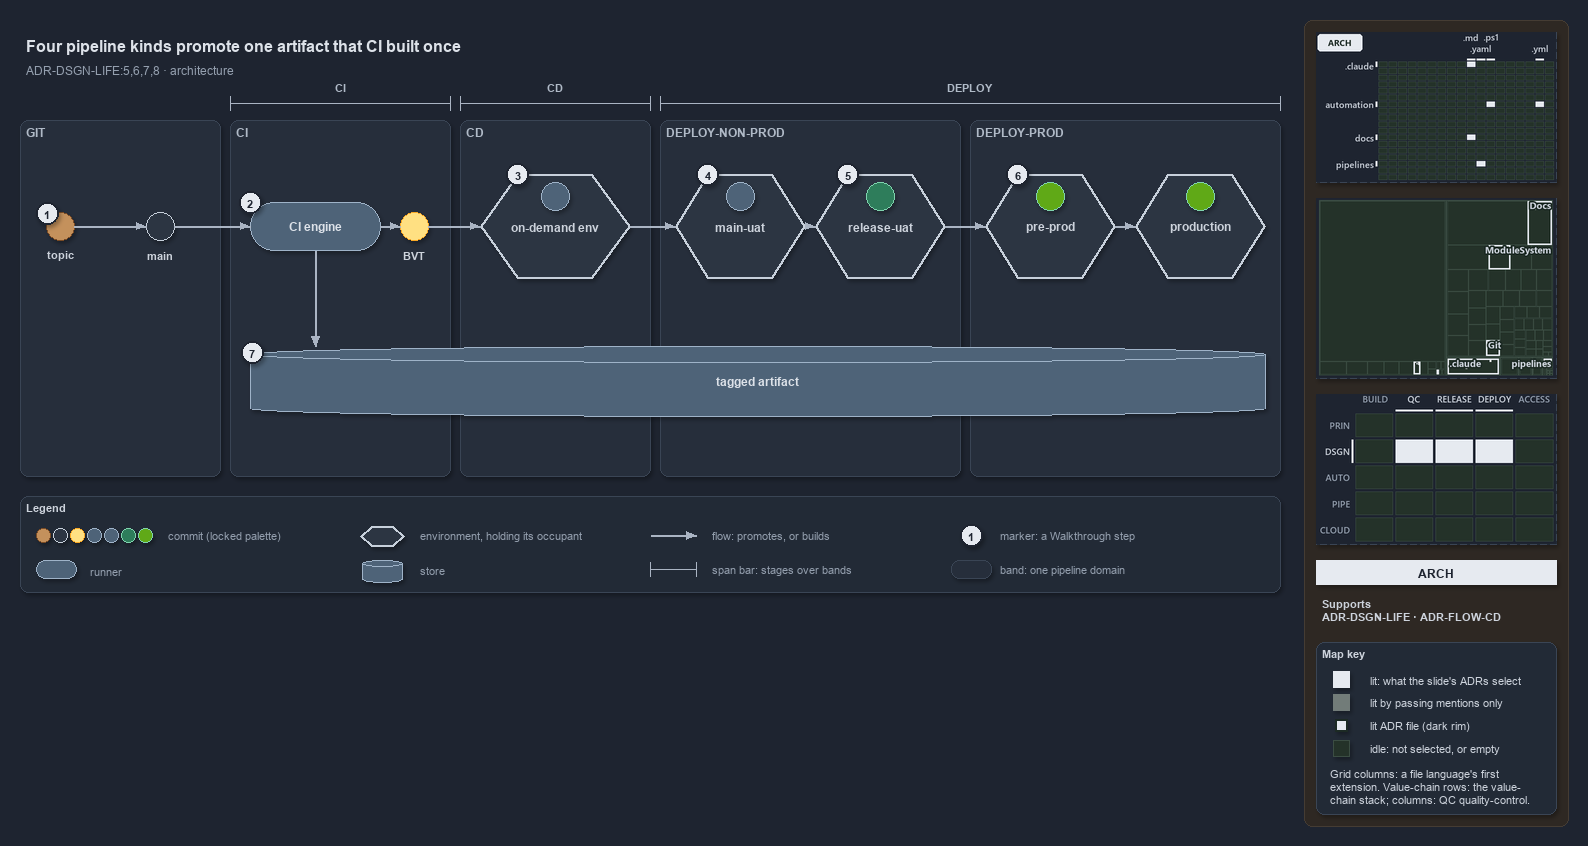

The diagram above was exported from draw.io. Its source (the exported page's mxGraphModel, read from the mxfile embedded in the PNG):
<mxGraphModel dx="1024" dy="768" grid="0" gridSize="10" guides="1" tooltips="1" connect="1" arrows="1" fold="1" page="1" pageScale="1" pageWidth="1572" pageHeight="600" background="#1E2430" math="0" shadow="1">
  <root>
    <mxCell id="0" />
    <mxCell id="1" parent="0" />
    <mxCell id="sidebar-bg" value="" style="rounded=1;arcSize=2;html=1;fillColor=#2E2823;strokeColor=#453C33;shadow=0;" vertex="1" parent="1">
      <mxGeometry x="1304" y="4" width="264" height="806" as="geometry" />
    </mxCell>
    <mxCell id="title" value="Four pipeline kinds promote one artifact that CI built once" style="text;html=1;align=left;verticalAlign=middle;fontSize=16;fontStyle=1;fontColor=#DDE2E9;" vertex="1" parent="1">
      <mxGeometry x="20" y="14" width="1260" height="30" as="geometry" />
    </mxCell>
    <mxCell id="subtitle" value="ADR-DSGN-LIFE:5,6,7,8 &amp;#183; architecture" style="text;html=1;align=left;verticalAlign=middle;fontSize=12;fontColor=#949FAE;" vertex="1" parent="1">
      <mxGeometry x="20" y="44" width="1240" height="20" as="geometry" />
    </mxCell>
    <mxCell id="span-ci" value="" style="shape=crossbar;whiteSpace=wrap;html=1;rounded=1;fillColor=none;strokeColor=#AAB4C3;strokeWidth=1.5;" vertex="1" parent="1">
      <mxGeometry x="230" y="80" width="220" height="14" as="geometry" />
    </mxCell>
    <mxCell id="span-ci-label" value="CI" style="text;html=1;align=center;verticalAlign=middle;fontSize=11;fontStyle=1;fontColor=#B0BAC7;labelBackgroundColor=#262E3B;" vertex="1" parent="1">
      <mxGeometry x="305" y="62" width="70" height="16" as="geometry" />
    </mxCell>
    <mxCell id="span-cd" value="" style="shape=crossbar;whiteSpace=wrap;html=1;rounded=1;fillColor=none;strokeColor=#AAB4C3;strokeWidth=1.5;" vertex="1" parent="1">
      <mxGeometry x="460" y="80" width="190" height="14" as="geometry" />
    </mxCell>
    <mxCell id="span-cd-label" value="CD" style="text;html=1;align=center;verticalAlign=middle;fontSize=11;fontStyle=1;fontColor=#B0BAC7;labelBackgroundColor=#262E3B;" vertex="1" parent="1">
      <mxGeometry x="520" y="62" width="70" height="16" as="geometry" />
    </mxCell>
    <mxCell id="span-deploy" value="" style="shape=crossbar;whiteSpace=wrap;html=1;rounded=1;fillColor=none;strokeColor=#AAB4C3;strokeWidth=1.5;" vertex="1" parent="1">
      <mxGeometry x="660" y="80" width="620" height="14" as="geometry" />
    </mxCell>
    <mxCell id="span-deploy-label" value="DEPLOY" style="text;html=1;align=center;verticalAlign=middle;fontSize=11;fontStyle=1;fontColor=#B0BAC7;labelBackgroundColor=#262E3B;" vertex="1" parent="1">
      <mxGeometry x="935" y="62" width="70" height="16" as="geometry" />
    </mxCell>
    <mxCell id="band-git" value="GIT" style="rounded=1;html=1;arcSize=3;fillColor=#262E3B;strokeColor=#3A4555;verticalAlign=top;align=left;spacingLeft=8;fontStyle=1;fontSize=12;fontColor=#B0BAC7;" vertex="1" parent="1">
      <mxGeometry x="20" y="104" width="200" height="356" as="geometry" />
    </mxCell>
    <mxCell id="band-ci" value="CI" style="rounded=1;html=1;arcSize=3;fillColor=#262E3B;strokeColor=#3A4555;verticalAlign=top;align=left;spacingLeft=8;fontStyle=1;fontSize=12;fontColor=#B0BAC7;" vertex="1" parent="1">
      <mxGeometry x="230" y="104" width="220" height="356" as="geometry" />
    </mxCell>
    <mxCell id="band-cd" value="CD" style="rounded=1;html=1;arcSize=3;fillColor=#262E3B;strokeColor=#3A4555;verticalAlign=top;align=left;spacingLeft=8;fontStyle=1;fontSize=12;fontColor=#B0BAC7;" vertex="1" parent="1">
      <mxGeometry x="460" y="104" width="190" height="356" as="geometry" />
    </mxCell>
    <mxCell id="band-nonprod" value="DEPLOY-NON-PROD" style="rounded=1;html=1;arcSize=3;fillColor=#262E3B;strokeColor=#3A4555;verticalAlign=top;align=left;spacingLeft=8;fontStyle=1;fontSize=12;fontColor=#B0BAC7;" vertex="1" parent="1">
      <mxGeometry x="660" y="104" width="300" height="356" as="geometry" />
    </mxCell>
    <mxCell id="band-prod" value="DEPLOY-PROD" style="rounded=1;html=1;arcSize=3;fillColor=#262E3B;strokeColor=#3A4555;verticalAlign=top;align=left;spacingLeft=8;fontStyle=1;fontSize=12;fontColor=#B0BAC7;" vertex="1" parent="1">
      <mxGeometry x="970" y="104" width="310" height="356" as="geometry" />
    </mxCell>
    <mxCell id="dot-topic" value="" style="ellipse;html=1;fillColor=#C4915C;strokeColor=#7A4B25;strokeWidth=1.5;fontStyle=1;fontSize=11;fontColor=#CDD3DC;" vertex="1" parent="1">
      <mxGeometry x="46" y="196" width="28" height="28" as="geometry" />
    </mxCell>
    <mxCell id="dot-topic-name" value="topic" style="text;html=1;align=center;verticalAlign=middle;fontSize=11;fontStyle=1;fontColor=#CDD3DC;" vertex="1" parent="1">
      <mxGeometry x="30" y="230" width="60" height="16" as="geometry" />
    </mxCell>
    <mxCell id="dot-main" value="" style="ellipse;html=1;fillColor=#2C3542;strokeColor=#C7D0DB;strokeWidth=1.5;fontStyle=1;fontSize=11;fontColor=#CDD3DC;" vertex="1" parent="1">
      <mxGeometry x="146" y="196" width="28" height="28" as="geometry" />
    </mxCell>
    <mxCell id="dot-main-name" value="main" style="text;html=1;align=center;verticalAlign=middle;fontSize=11;fontStyle=1;fontColor=#CDD3DC;" vertex="1" parent="1">
      <mxGeometry x="115" y="230" width="90" height="16" as="geometry" />
    </mxCell>
    <mxCell id="run-ci" value="&lt;b&gt;CI engine&lt;/b&gt;" style="rounded=1;arcSize=50;whiteSpace=wrap;html=1;fillColor=#4E6378;strokeColor=#9FB3C8;fontColor=#DDE2E9;fontSize=12;" vertex="1" parent="1">
      <mxGeometry x="250" y="186" width="130" height="48" as="geometry" />
    </mxCell>
    <mxCell id="dot-bvt" value="" style="ellipse;html=1;fillColor=#FFE082;strokeColor=#F9A825;strokeWidth=1.5;fontStyle=1;fontSize=11;fontColor=#CDD3DC;" vertex="1" parent="1">
      <mxGeometry x="400" y="196" width="28" height="28" as="geometry" />
    </mxCell>
    <mxCell id="dot-bvt-name" value="BVT" style="text;html=1;align=center;verticalAlign=middle;fontSize=11;fontStyle=1;fontColor=#CDD3DC;" vertex="1" parent="1">
      <mxGeometry x="369" y="230" width="90" height="16" as="geometry" />
    </mxCell>
    <mxCell id="env-ondemand" value="&lt;b&gt;on-demand env&lt;/b&gt;" style="shape=hexagon;perimeter=hexagonPerimeter2;whiteSpace=wrap;html=1;fillColor=#2C3542;strokeColor=#C7D0DB;strokeWidth=2;fontColor=#CDD3DC;fontSize=12;" vertex="1" parent="1">
      <mxGeometry x="480" y="158" width="150" height="104" as="geometry" />
    </mxCell>
    <mxCell id="env-ondemand-occupant" value="" style="ellipse;html=1;fillColor=#4E6378;strokeColor=#9FB3C8;strokeWidth=1.5;fontStyle=1;fontSize=11;fontColor=#CDD3DC;" vertex="1" parent="1">
      <mxGeometry x="541" y="166" width="28" height="28" as="geometry" />
    </mxCell>
    <mxCell id="env-mainuat" value="&lt;b&gt;main-uat&lt;/b&gt;" style="shape=hexagon;perimeter=hexagonPerimeter2;whiteSpace=wrap;html=1;fillColor=#2C3542;strokeColor=#C7D0DB;strokeWidth=2;fontColor=#CDD3DC;fontSize=12;" vertex="1" parent="1">
      <mxGeometry x="675" y="158" width="130" height="104" as="geometry" />
    </mxCell>
    <mxCell id="env-mainuat-occupant" value="" style="ellipse;html=1;fillColor=#4E6378;strokeColor=#9FB3C8;strokeWidth=1.5;fontStyle=1;fontSize=11;fontColor=#CDD3DC;" vertex="1" parent="1">
      <mxGeometry x="726" y="166" width="28" height="28" as="geometry" />
    </mxCell>
    <mxCell id="env-releaseuat" value="&lt;b&gt;release-uat&lt;/b&gt;" style="shape=hexagon;perimeter=hexagonPerimeter2;whiteSpace=wrap;html=1;fillColor=#2C3542;strokeColor=#C7D0DB;strokeWidth=2;fontColor=#CDD3DC;fontSize=12;" vertex="1" parent="1">
      <mxGeometry x="815" y="158" width="130" height="104" as="geometry" />
    </mxCell>
    <mxCell id="env-releaseuat-occupant" value="" style="ellipse;html=1;fillColor=#2E7D5B;strokeColor=#7FD3AE;strokeWidth=1.5;fontStyle=1;fontSize=11;fontColor=#CDD3DC;" vertex="1" parent="1">
      <mxGeometry x="866" y="166" width="28" height="28" as="geometry" />
    </mxCell>
    <mxCell id="env-preprod" value="&lt;b&gt;pre-prod&lt;/b&gt;" style="shape=hexagon;perimeter=hexagonPerimeter2;whiteSpace=wrap;html=1;fillColor=#2C3542;strokeColor=#C7D0DB;strokeWidth=2;fontColor=#CDD3DC;fontSize=12;" vertex="1" parent="1">
      <mxGeometry x="985" y="158" width="130" height="104" as="geometry" />
    </mxCell>
    <mxCell id="env-preprod-occupant" value="" style="ellipse;html=1;fillColor=#60a917;strokeColor=#7FD3AE;strokeWidth=1.5;fontStyle=1;fontSize=11;fontColor=#CDD3DC;" vertex="1" parent="1">
      <mxGeometry x="1036" y="166" width="28" height="28" as="geometry" />
    </mxCell>
    <mxCell id="env-production" value="&lt;b&gt;production&lt;/b&gt;" style="shape=hexagon;perimeter=hexagonPerimeter2;whiteSpace=wrap;html=1;fillColor=#2C3542;strokeColor=#C7D0DB;strokeWidth=2;fontColor=#CDD3DC;fontSize=12;" vertex="1" parent="1">
      <mxGeometry x="1135" y="158" width="130" height="104" as="geometry" />
    </mxCell>
    <mxCell id="env-production-occupant" value="" style="ellipse;html=1;fillColor=#60a917;strokeColor=#7FD3AE;strokeWidth=1.5;fontStyle=1;fontSize=11;fontColor=#CDD3DC;" vertex="1" parent="1">
      <mxGeometry x="1186" y="166" width="28" height="28" as="geometry" />
    </mxCell>
    <mxCell id="store-artifact" value="&lt;b&gt;tagged artifact&lt;/b&gt;" style="shape=cylinder3;boundedLbl=1;backgroundOutline=1;size=8;whiteSpace=wrap;html=1;fillColor=#4E6378;strokeColor=#9FB3C8;fontColor=#DDE2E9;fontSize=12;" vertex="1" parent="1">
      <mxGeometry x="250" y="330" width="1015" height="70" as="geometry" />
    </mxCell>
    <mxCell id="edge-topic-main" value="" style="edgeStyle=orthogonalEdgeStyle;rounded=1;html=1;fontSize=11;endArrow=block;strokeColor=#AAB4C3;fontColor=#CDD3DC;shadow=0;" edge="1" parent="1" source="dot-topic" target="dot-main">
      <mxGeometry relative="1" as="geometry" />
    </mxCell>
    <mxCell id="edge-main-ci" value="" style="edgeStyle=orthogonalEdgeStyle;rounded=1;html=1;fontSize=11;endArrow=block;strokeColor=#AAB4C3;fontColor=#CDD3DC;shadow=0;" edge="1" parent="1" source="dot-main" target="run-ci">
      <mxGeometry relative="1" as="geometry" />
    </mxCell>
    <mxCell id="edge-ci-bvt" value="" style="edgeStyle=orthogonalEdgeStyle;rounded=1;html=1;fontSize=11;endArrow=block;strokeColor=#AAB4C3;fontColor=#CDD3DC;shadow=0;" edge="1" parent="1" source="run-ci" target="dot-bvt">
      <mxGeometry relative="1" as="geometry" />
    </mxCell>
    <mxCell id="edge-bvt-ondemand" value="" style="edgeStyle=orthogonalEdgeStyle;rounded=1;html=1;fontSize=11;endArrow=block;strokeColor=#AAB4C3;fontColor=#CDD3DC;shadow=0;" edge="1" parent="1" source="dot-bvt" target="env-ondemand">
      <mxGeometry relative="1" as="geometry" />
    </mxCell>
    <mxCell id="edge-ondemand-mainuat" value="" style="edgeStyle=orthogonalEdgeStyle;rounded=1;html=1;fontSize=11;endArrow=block;strokeColor=#AAB4C3;fontColor=#CDD3DC;shadow=0;" edge="1" parent="1" source="env-ondemand" target="env-mainuat">
      <mxGeometry relative="1" as="geometry" />
    </mxCell>
    <mxCell id="edge-mainuat-releaseuat" value="" style="edgeStyle=orthogonalEdgeStyle;rounded=1;html=1;fontSize=11;endArrow=block;strokeColor=#AAB4C3;fontColor=#CDD3DC;shadow=0;" edge="1" parent="1" source="env-mainuat" target="env-releaseuat">
      <mxGeometry relative="1" as="geometry" />
    </mxCell>
    <mxCell id="edge-releaseuat-preprod" value="" style="edgeStyle=orthogonalEdgeStyle;rounded=1;html=1;fontSize=11;endArrow=block;strokeColor=#AAB4C3;fontColor=#CDD3DC;shadow=0;" edge="1" parent="1" source="env-releaseuat" target="env-preprod">
      <mxGeometry relative="1" as="geometry" />
    </mxCell>
    <mxCell id="edge-preprod-production" value="" style="edgeStyle=orthogonalEdgeStyle;rounded=1;html=1;fontSize=11;endArrow=block;strokeColor=#AAB4C3;fontColor=#CDD3DC;shadow=0;" edge="1" parent="1" source="env-preprod" target="env-production">
      <mxGeometry relative="1" as="geometry" />
    </mxCell>
    <mxCell id="p-ci-artifact-a" value="" style="text;html=1;strokeColor=none;fillColor=none;" vertex="1" parent="1">
      <mxGeometry x="315" y="234" width="1" height="1" as="geometry" />
    </mxCell>
    <mxCell id="p-ci-artifact-b" value="" style="text;html=1;strokeColor=none;fillColor=none;" vertex="1" parent="1">
      <mxGeometry x="315" y="330" width="1" height="1" as="geometry" />
    </mxCell>
    <mxCell id="edge-ci-artifact" value="" style="edgeStyle=orthogonalEdgeStyle;rounded=1;html=1;fontSize=11;endArrow=block;strokeColor=#AAB4C3;fontColor=#CDD3DC;shadow=0;" edge="1" parent="1" source="p-ci-artifact-a" target="p-ci-artifact-b">
      <mxGeometry relative="1" as="geometry" />
    </mxCell>
    <mxCell id="mark-1" value="1" style="ellipse;html=1;fillColor=#E6EAF0;strokeColor=#1E2430;strokeWidth=2;fontColor=#1E2430;fontStyle=1;fontSize=11;" vertex="1" parent="1">
      <mxGeometry x="36" y="186" width="22" height="22" as="geometry" />
    </mxCell>
    <mxCell id="mark-2" value="2" style="ellipse;html=1;fillColor=#E6EAF0;strokeColor=#1E2430;strokeWidth=2;fontColor=#1E2430;fontStyle=1;fontSize=11;" vertex="1" parent="1">
      <mxGeometry x="239" y="175" width="22" height="22" as="geometry" />
    </mxCell>
    <mxCell id="mark-3" value="3" style="ellipse;html=1;fillColor=#E6EAF0;strokeColor=#1E2430;strokeWidth=2;fontColor=#1E2430;fontStyle=1;fontSize=11;" vertex="1" parent="1">
      <mxGeometry x="506.5" y="147" width="22" height="22" as="geometry" />
    </mxCell>
    <mxCell id="mark-4" value="4" style="ellipse;html=1;fillColor=#E6EAF0;strokeColor=#1E2430;strokeWidth=2;fontColor=#1E2430;fontStyle=1;fontSize=11;" vertex="1" parent="1">
      <mxGeometry x="696.5" y="147" width="22" height="22" as="geometry" />
    </mxCell>
    <mxCell id="mark-5" value="5" style="ellipse;html=1;fillColor=#E6EAF0;strokeColor=#1E2430;strokeWidth=2;fontColor=#1E2430;fontStyle=1;fontSize=11;" vertex="1" parent="1">
      <mxGeometry x="836.5" y="147" width="22" height="22" as="geometry" />
    </mxCell>
    <mxCell id="mark-6" value="6" style="ellipse;html=1;fillColor=#E6EAF0;strokeColor=#1E2430;strokeWidth=2;fontColor=#1E2430;fontStyle=1;fontSize=11;" vertex="1" parent="1">
      <mxGeometry x="1006.5" y="147" width="22" height="22" as="geometry" />
    </mxCell>
    <mxCell id="mark-7" value="7" style="ellipse;html=1;fillColor=#E6EAF0;strokeColor=#1E2430;strokeWidth=2;fontColor=#1E2430;fontStyle=1;fontSize=11;" vertex="1" parent="1">
      <mxGeometry x="241" y="325" width="22" height="22" as="geometry" />
    </mxCell>
    <mxCell id="legend" value="&lt;b&gt;Legend&lt;/b&gt;" style="rounded=1;whiteSpace=wrap;html=1;arcSize=6;fillColor=#222A36;strokeColor=#3A4555;align=left;verticalAlign=top;spacing=8;fontSize=11;fontColor=#CDD3DC;" vertex="1" parent="1">
      <mxGeometry x="20" y="480" width="1260" height="96" as="geometry" />
    </mxCell>
    <mxCell id="legend-commit-0" value="" style="ellipse;html=1;fillColor=#C4915C;strokeColor=#7A4B25;strokeWidth=1.5;fontStyle=1;fontSize=11;fontColor=#CDD3DC;" vertex="1" parent="1">
      <mxGeometry x="36" y="512" width="14" height="14" as="geometry" />
    </mxCell>
    <mxCell id="legend-commit-1" value="" style="ellipse;html=1;fillColor=#2C3542;strokeColor=#C7D0DB;strokeWidth=1.5;fontStyle=1;fontSize=11;fontColor=#CDD3DC;" vertex="1" parent="1">
      <mxGeometry x="53" y="512" width="14" height="14" as="geometry" />
    </mxCell>
    <mxCell id="legend-commit-2" value="" style="ellipse;html=1;fillColor=#FFE082;strokeColor=#F9A825;strokeWidth=1.5;fontStyle=1;fontSize=11;fontColor=#CDD3DC;" vertex="1" parent="1">
      <mxGeometry x="70" y="512" width="14" height="14" as="geometry" />
    </mxCell>
    <mxCell id="legend-commit-3" value="" style="ellipse;html=1;fillColor=#4E6378;strokeColor=#9FB3C8;strokeWidth=1.5;fontStyle=1;fontSize=11;fontColor=#CDD3DC;" vertex="1" parent="1">
      <mxGeometry x="87" y="512" width="14" height="14" as="geometry" />
    </mxCell>
    <mxCell id="legend-commit-4" value="" style="ellipse;html=1;fillColor=#4E6378;strokeColor=#9FB3C8;strokeWidth=1.5;fontStyle=1;fontSize=11;fontColor=#CDD3DC;" vertex="1" parent="1">
      <mxGeometry x="104" y="512" width="14" height="14" as="geometry" />
    </mxCell>
    <mxCell id="legend-commit-5" value="" style="ellipse;html=1;fillColor=#2E7D5B;strokeColor=#7FD3AE;strokeWidth=1.5;fontStyle=1;fontSize=11;fontColor=#CDD3DC;" vertex="1" parent="1">
      <mxGeometry x="121" y="512" width="14" height="14" as="geometry" />
    </mxCell>
    <mxCell id="legend-commit-6" value="" style="ellipse;html=1;fillColor=#60a917;strokeColor=#7FD3AE;strokeWidth=1.5;fontStyle=1;fontSize=11;fontColor=#CDD3DC;" vertex="1" parent="1">
      <mxGeometry x="138" y="512" width="14" height="14" as="geometry" />
    </mxCell>
    <mxCell id="legend-commit-text" value="commit (locked palette)" style="text;html=1;align=left;verticalAlign=middle;fontSize=11;fontColor=#949FAE;" vertex="1" parent="1">
      <mxGeometry x="162" y="509" width="180" height="20" as="geometry" />
    </mxCell>
    <mxCell id="legend-runner" value="" style="rounded=1;arcSize=50;whiteSpace=wrap;html=1;fillColor=#4E6378;strokeColor=#9FB3C8;fontColor=#DDE2E9;fontSize=12;" vertex="1" parent="1">
      <mxGeometry x="36" y="544" width="40" height="18" as="geometry" />
    </mxCell>
    <mxCell id="legend-runner-text" value="runner" style="text;html=1;align=left;verticalAlign=middle;fontSize=11;fontColor=#949FAE;" vertex="1" parent="1">
      <mxGeometry x="84" y="543" width="180" height="20" as="geometry" />
    </mxCell>
    <mxCell id="legend-env" value="" style="shape=hexagon;perimeter=hexagonPerimeter2;whiteSpace=wrap;html=1;fillColor=#2C3542;strokeColor=#C7D0DB;strokeWidth=2;fontColor=#CDD3DC;fontSize=12;" vertex="1" parent="1">
      <mxGeometry x="360" y="510" width="44" height="20" as="geometry" />
    </mxCell>
    <mxCell id="legend-env-text" value="environment, holding its occupant" style="text;html=1;align=left;verticalAlign=middle;fontSize=11;fontColor=#949FAE;" vertex="1" parent="1">
      <mxGeometry x="414" y="509" width="220" height="20" as="geometry" />
    </mxCell>
    <mxCell id="legend-store" value="" style="shape=cylinder3;boundedLbl=1;backgroundOutline=1;size=8;whiteSpace=wrap;html=1;fillColor=#4E6378;strokeColor=#9FB3C8;fontColor=#DDE2E9;fontSize=12;" vertex="1" parent="1">
      <mxGeometry x="362" y="544" width="40" height="22" as="geometry" />
    </mxCell>
    <mxCell id="legend-store-text" value="store" style="text;html=1;align=left;verticalAlign=middle;fontSize=11;fontColor=#949FAE;" vertex="1" parent="1">
      <mxGeometry x="414" y="543" width="200" height="20" as="geometry" />
    </mxCell>
    <mxCell id="legend-flow-a" value="" style="text;html=1;strokeColor=none;fillColor=none;" vertex="1" parent="1">
      <mxGeometry x="650" y="519" width="1" height="1" as="geometry" />
    </mxCell>
    <mxCell id="legend-flow-b" value="" style="text;html=1;strokeColor=none;fillColor=none;" vertex="1" parent="1">
      <mxGeometry x="696" y="519" width="1" height="1" as="geometry" />
    </mxCell>
    <mxCell id="legend-flow" value="" style="edgeStyle=orthogonalEdgeStyle;rounded=1;html=1;fontSize=11;endArrow=block;strokeColor=#AAB4C3;fontColor=#CDD3DC;shadow=0;" edge="1" parent="1" source="legend-flow-a" target="legend-flow-b">
      <mxGeometry relative="1" as="geometry" />
    </mxCell>
    <mxCell id="legend-flow-text" value="flow: promotes, or builds" style="text;html=1;align=left;verticalAlign=middle;fontSize=11;fontColor=#949FAE;" vertex="1" parent="1">
      <mxGeometry x="706" y="509" width="220" height="20" as="geometry" />
    </mxCell>
    <mxCell id="legend-span" value="" style="shape=crossbar;whiteSpace=wrap;html=1;rounded=1;fillColor=none;strokeColor=#AAB4C3;strokeWidth=1.5;" vertex="1" parent="1">
      <mxGeometry x="650" y="546" width="46" height="14" as="geometry" />
    </mxCell>
    <mxCell id="legend-span-text" value="span bar: stages over bands" style="text;html=1;align=left;verticalAlign=middle;fontSize=11;fontColor=#949FAE;" vertex="1" parent="1">
      <mxGeometry x="706" y="543" width="220" height="20" as="geometry" />
    </mxCell>
    <mxCell id="legend-mark" value="1" style="ellipse;html=1;fillColor=#E6EAF0;strokeColor=#1E2430;strokeWidth=2;fontColor=#1E2430;fontStyle=1;fontSize=11;" vertex="1" parent="1">
      <mxGeometry x="960" y="508" width="22" height="22" as="geometry" />
    </mxCell>
    <mxCell id="legend-mark-text" value="marker: a Walkthrough step" style="text;html=1;align=left;verticalAlign=middle;fontSize=11;fontColor=#949FAE;" vertex="1" parent="1">
      <mxGeometry x="994" y="509" width="220" height="20" as="geometry" />
    </mxCell>
    <mxCell id="legend-band" value="" style="rounded=1;html=1;arcSize=3;fillColor=#262E3B;strokeColor=#3A4555;" vertex="1" parent="1">
      <mxGeometry x="951" y="544" width="40" height="18" as="geometry" />
    </mxCell>
    <mxCell id="legend-band-text" value="band: one pipeline domain" style="text;html=1;align=left;verticalAlign=middle;fontSize=11;fontColor=#949FAE;" vertex="1" parent="1">
      <mxGeometry x="994" y="543" width="220" height="20" as="geometry" />
    </mxCell>
    <mxCell id="minimap-grid" value="" style="shape=image;html=1;imageAspect=0;aspect=fixed;verticalLabelPosition=bottom;strokeColor=#3A4555;dashed=1;fillColor=#222A36;image=data:image/png,(base64 omitted: 11520 chars);" vertex="1" parent="1">
      <mxGeometry x="1316" y="16" width="240" height="150" as="geometry" />
    </mxCell>
    <mxCell id="minimap-tree" value="" style="shape=image;html=1;imageAspect=0;aspect=fixed;verticalLabelPosition=bottom;strokeColor=#3A4555;dashed=1;fillColor=#222A36;image=data:image/png,(base64 omitted: 14772 chars);" vertex="1" parent="1">
      <mxGeometry x="1316" y="182" width="240" height="180" as="geometry" />
    </mxCell>
    <mxCell id="minimap-chain" value="" style="shape=image;html=1;imageAspect=0;aspect=fixed;verticalLabelPosition=bottom;strokeColor=#3A4555;dashed=1;fillColor=#222A36;image=data:image/png,(base64 omitted: 13568 chars);" vertex="1" parent="1">
      <mxGeometry x="1316" y="378" width="240" height="150" as="geometry" />
    </mxCell>
    <mxCell id="lens-badge" value="ARCH" style="rounded=0;whiteSpace=wrap;html=1;align=center;verticalAlign=middle;fontSize=12;fontStyle=1;fontColor=#1E2430;fillColor=#E6EAF0;strokeColor=none;" vertex="1" parent="1">
      <mxGeometry x="1316" y="544" width="240" height="24" as="geometry" />
    </mxCell>
    <mxCell id="supports" value="&lt;b&gt;Supports&lt;/b&gt;&lt;br&gt;ADR-DSGN-LIFE &amp;#183; ADR-FLOW-CD" style="text;html=1;whiteSpace=wrap;align=left;verticalAlign=top;fontSize=11;fontColor=#CDD3DC;" vertex="1" parent="1">
      <mxGeometry x="1316" y="576" width="240" height="38" as="geometry" />
    </mxCell>
    <mxCell id="mapkey" value="&lt;b&gt;Map key&lt;/b&gt;" style="rounded=1;arcSize=6;whiteSpace=wrap;html=1;align=left;verticalAlign=top;fontSize=11;fontColor=#CDD3DC;fillColor=#222A36;strokeColor=#3A4555;spacingLeft=8;spacingTop=2;" vertex="1" parent="1">
      <mxGeometry x="1316" y="626" width="240" height="172" as="geometry" />
    </mxCell>
    <mxCell id="mapkey-lit" value="" style="rounded=0;html=1;fillColor=#E6EAF0;strokeColor=#E6EAF0;" vertex="1" parent="1">
      <mxGeometry x="1333.0" y="655.0" width="16" height="16" as="geometry" />
    </mxCell>
    <mxCell id="mapkey-lit-text" value="lit: what the slide's ADRs select" style="text;html=1;align=left;verticalAlign=middle;fontSize=11;fontColor=#CDD3DC;" vertex="1" parent="1">
      <mxGeometry x="1364" y="653" width="184" height="20" as="geometry" />
    </mxCell>
    <mxCell id="mapkey-touched" value="" style="rounded=0;html=1;fillColor=#727C79;strokeColor=#727C79;" vertex="1" parent="1">
      <mxGeometry x="1333.0" y="678.0" width="16" height="16" as="geometry" />
    </mxCell>
    <mxCell id="mapkey-touched-text" value="lit by passing mentions only" style="text;html=1;align=left;verticalAlign=middle;fontSize=11;fontColor=#CDD3DC;" vertex="1" parent="1">
      <mxGeometry x="1364" y="676" width="184" height="20" as="geometry" />
    </mxCell>
    <mxCell id="mapkey-adr" value="" style="rounded=0;html=1;fillColor=#E6EAF0;strokeColor=#1C2A24;strokeWidth=2;" vertex="1" parent="1">
      <mxGeometry x="1335.0" y="703.0" width="12" height="12" as="geometry" />
    </mxCell>
    <mxCell id="mapkey-adr-text" value="lit ADR file (dark rim)" style="text;html=1;align=left;verticalAlign=middle;fontSize=11;fontColor=#CDD3DC;" vertex="1" parent="1">
      <mxGeometry x="1364" y="699" width="184" height="20" as="geometry" />
    </mxCell>
    <mxCell id="mapkey-idle" value="" style="rounded=0;html=1;fillColor=#243229;strokeColor=#3B4D43;" vertex="1" parent="1">
      <mxGeometry x="1333.0" y="724.0" width="16" height="16" as="geometry" />
    </mxCell>
    <mxCell id="mapkey-idle-text" value="idle: not selected, or empty" style="text;html=1;align=left;verticalAlign=middle;fontSize=11;fontColor=#CDD3DC;" vertex="1" parent="1">
      <mxGeometry x="1364" y="722" width="184" height="20" as="geometry" />
    </mxCell>
    <mxCell id="mapkey-codes" value="Grid columns: a file language's first&lt;br&gt;extension. Value-chain rows: the value-&lt;br&gt;chain stack; columns: QC quality-control." style="text;html=1;align=left;verticalAlign=top;whiteSpace=wrap;fontSize=11;fontColor=#CDD3DC;" vertex="1" parent="1">
      <mxGeometry x="1324" y="746" width="224" height="46" as="geometry" />
    </mxCell>
  </root>
</mxGraphModel>